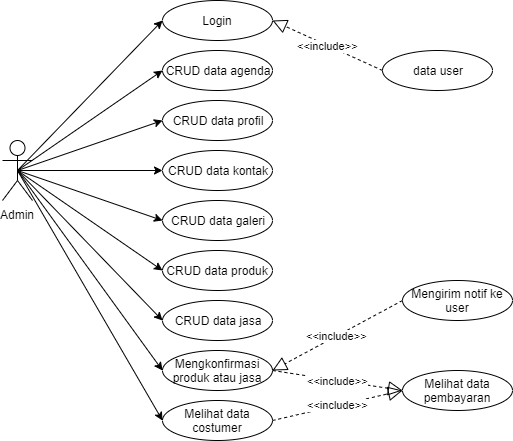

The diagram above was exported from draw.io. Its source (the exported page's mxGraphModel, read from the mxfile embedded in the PNG):
<mxGraphModel dx="868" dy="433" grid="1" gridSize="10" guides="1" tooltips="1" connect="1" arrows="1" fold="1" page="1" pageScale="1" pageWidth="827" pageHeight="1169" math="0" shadow="0">
  <root>
    <mxCell id="0" />
    <mxCell id="1" parent="0" />
    <mxCell id="fhEpHBwYlhVIajJkZ2_7-1" value="Admin" style="shape=umlActor;verticalLabelPosition=bottom;labelBackgroundColor=#ffffff;verticalAlign=top;html=1;" vertex="1" parent="1">
      <mxGeometry x="20" y="250" width="30" height="60" as="geometry" />
    </mxCell>
    <mxCell id="fhEpHBwYlhVIajJkZ2_7-2" value="Login" style="ellipse;whiteSpace=wrap;html=1;" vertex="1" parent="1">
      <mxGeometry x="180" y="110" width="110" height="40" as="geometry" />
    </mxCell>
    <mxCell id="fhEpHBwYlhVIajJkZ2_7-3" value="data user" style="ellipse;whiteSpace=wrap;html=1;" vertex="1" parent="1">
      <mxGeometry x="400" y="160" width="110" height="40" as="geometry" />
    </mxCell>
    <mxCell id="fhEpHBwYlhVIajJkZ2_7-4" value="Melihat data costumer" style="ellipse;whiteSpace=wrap;html=1;" vertex="1" parent="1">
      <mxGeometry x="180" y="510" width="110" height="40" as="geometry" />
    </mxCell>
    <mxCell id="fhEpHBwYlhVIajJkZ2_7-5" value="CRUD data agenda" style="ellipse;whiteSpace=wrap;html=1;" vertex="1" parent="1">
      <mxGeometry x="180" y="160" width="110" height="40" as="geometry" />
    </mxCell>
    <mxCell id="fhEpHBwYlhVIajJkZ2_7-6" value="CRUD data kontak" style="ellipse;whiteSpace=wrap;html=1;" vertex="1" parent="1">
      <mxGeometry x="180" y="260" width="110" height="40" as="geometry" />
    </mxCell>
    <mxCell id="fhEpHBwYlhVIajJkZ2_7-9" value="CRUD data profil" style="ellipse;whiteSpace=wrap;html=1;" vertex="1" parent="1">
      <mxGeometry x="180" y="210" width="110" height="40" as="geometry" />
    </mxCell>
    <mxCell id="fhEpHBwYlhVIajJkZ2_7-10" value="Melihat data pembayaran" style="ellipse;whiteSpace=wrap;html=1;" vertex="1" parent="1">
      <mxGeometry x="420" y="480" width="110" height="40" as="geometry" />
    </mxCell>
    <mxCell id="fhEpHBwYlhVIajJkZ2_7-11" value="Mengkonfirmasi produk atau jasa" style="ellipse;whiteSpace=wrap;html=1;" vertex="1" parent="1">
      <mxGeometry x="180" y="460" width="110" height="40" as="geometry" />
    </mxCell>
    <mxCell id="fhEpHBwYlhVIajJkZ2_7-12" value="&lt;span style=&quot;white-space: normal&quot;&gt;CRUD data jasa&lt;/span&gt;" style="ellipse;whiteSpace=wrap;html=1;" vertex="1" parent="1">
      <mxGeometry x="180" y="410" width="110" height="40" as="geometry" />
    </mxCell>
    <mxCell id="fhEpHBwYlhVIajJkZ2_7-13" value="CRUD data produk" style="ellipse;whiteSpace=wrap;html=1;" vertex="1" parent="1">
      <mxGeometry x="180" y="360" width="110" height="40" as="geometry" />
    </mxCell>
    <mxCell id="fhEpHBwYlhVIajJkZ2_7-14" value="&lt;span style=&quot;white-space: normal&quot;&gt;CRUD data galeri&lt;/span&gt;" style="ellipse;whiteSpace=wrap;html=1;" vertex="1" parent="1">
      <mxGeometry x="180" y="310" width="110" height="40" as="geometry" />
    </mxCell>
    <mxCell id="fhEpHBwYlhVIajJkZ2_7-19" value="" style="endArrow=classic;html=1;entryX=0;entryY=0.5;entryDx=0;entryDy=0;exitX=0.5;exitY=0.5;exitDx=0;exitDy=0;exitPerimeter=0;" edge="1" parent="1" source="fhEpHBwYlhVIajJkZ2_7-1" target="fhEpHBwYlhVIajJkZ2_7-5">
      <mxGeometry width="50" height="50" relative="1" as="geometry">
        <mxPoint x="70" y="280" as="sourcePoint" />
        <mxPoint x="120" y="230" as="targetPoint" />
      </mxGeometry>
    </mxCell>
    <mxCell id="fhEpHBwYlhVIajJkZ2_7-20" value="" style="endArrow=classic;html=1;entryX=0;entryY=0.5;entryDx=0;entryDy=0;exitX=0.5;exitY=0.5;exitDx=0;exitDy=0;exitPerimeter=0;" edge="1" parent="1" source="fhEpHBwYlhVIajJkZ2_7-1" target="fhEpHBwYlhVIajJkZ2_7-2">
      <mxGeometry width="50" height="50" relative="1" as="geometry">
        <mxPoint x="55" y="290" as="sourcePoint" />
        <mxPoint x="180" y="240" as="targetPoint" />
      </mxGeometry>
    </mxCell>
    <mxCell id="fhEpHBwYlhVIajJkZ2_7-21" value="" style="endArrow=classic;html=1;entryX=0;entryY=0.5;entryDx=0;entryDy=0;exitX=0.5;exitY=0.5;exitDx=0;exitDy=0;exitPerimeter=0;" edge="1" parent="1" source="fhEpHBwYlhVIajJkZ2_7-1" target="fhEpHBwYlhVIajJkZ2_7-9">
      <mxGeometry width="50" height="50" relative="1" as="geometry">
        <mxPoint x="55" y="280" as="sourcePoint" />
        <mxPoint x="180" y="230" as="targetPoint" />
      </mxGeometry>
    </mxCell>
    <mxCell id="fhEpHBwYlhVIajJkZ2_7-22" value="" style="endArrow=classic;html=1;entryX=0;entryY=0.5;entryDx=0;entryDy=0;exitX=0.5;exitY=0.5;exitDx=0;exitDy=0;exitPerimeter=0;" edge="1" parent="1" source="fhEpHBwYlhVIajJkZ2_7-1" target="fhEpHBwYlhVIajJkZ2_7-6">
      <mxGeometry width="50" height="50" relative="1" as="geometry">
        <mxPoint x="85" y="310" as="sourcePoint" />
        <mxPoint x="210" y="260" as="targetPoint" />
      </mxGeometry>
    </mxCell>
    <mxCell id="fhEpHBwYlhVIajJkZ2_7-23" value="" style="endArrow=classic;html=1;entryX=0;entryY=0.5;entryDx=0;entryDy=0;exitX=0.5;exitY=0.5;exitDx=0;exitDy=0;exitPerimeter=0;" edge="1" parent="1" source="fhEpHBwYlhVIajJkZ2_7-1" target="fhEpHBwYlhVIajJkZ2_7-14">
      <mxGeometry width="50" height="50" relative="1" as="geometry">
        <mxPoint x="95" y="320" as="sourcePoint" />
        <mxPoint x="220" y="270" as="targetPoint" />
      </mxGeometry>
    </mxCell>
    <mxCell id="fhEpHBwYlhVIajJkZ2_7-24" value="" style="endArrow=classic;html=1;entryX=0;entryY=0.5;entryDx=0;entryDy=0;exitX=0.5;exitY=0.5;exitDx=0;exitDy=0;exitPerimeter=0;" edge="1" parent="1" source="fhEpHBwYlhVIajJkZ2_7-1" target="fhEpHBwYlhVIajJkZ2_7-13">
      <mxGeometry width="50" height="50" relative="1" as="geometry">
        <mxPoint x="60" y="280" as="sourcePoint" />
        <mxPoint x="230" y="280" as="targetPoint" />
      </mxGeometry>
    </mxCell>
    <mxCell id="fhEpHBwYlhVIajJkZ2_7-25" value="" style="endArrow=classic;html=1;entryX=0;entryY=0.5;entryDx=0;entryDy=0;exitX=0.5;exitY=0.5;exitDx=0;exitDy=0;exitPerimeter=0;" edge="1" parent="1" source="fhEpHBwYlhVIajJkZ2_7-1" target="fhEpHBwYlhVIajJkZ2_7-12">
      <mxGeometry width="50" height="50" relative="1" as="geometry">
        <mxPoint x="115" y="340" as="sourcePoint" />
        <mxPoint x="240" y="290" as="targetPoint" />
      </mxGeometry>
    </mxCell>
    <mxCell id="fhEpHBwYlhVIajJkZ2_7-26" value="" style="endArrow=classic;html=1;entryX=0;entryY=0.5;entryDx=0;entryDy=0;exitX=0.5;exitY=0.5;exitDx=0;exitDy=0;exitPerimeter=0;" edge="1" parent="1" source="fhEpHBwYlhVIajJkZ2_7-1" target="fhEpHBwYlhVIajJkZ2_7-11">
      <mxGeometry width="50" height="50" relative="1" as="geometry">
        <mxPoint x="125" y="350" as="sourcePoint" />
        <mxPoint x="250" y="300" as="targetPoint" />
      </mxGeometry>
    </mxCell>
    <mxCell id="fhEpHBwYlhVIajJkZ2_7-28" value="&amp;lt;&amp;lt;include&amp;gt;&amp;gt;" style="endArrow=block;dashed=1;endFill=0;endSize=12;html=1;exitX=1;exitY=0.5;exitDx=0;exitDy=0;entryX=0;entryY=0.5;entryDx=0;entryDy=0;" edge="1" parent="1" source="fhEpHBwYlhVIajJkZ2_7-4" target="fhEpHBwYlhVIajJkZ2_7-10">
      <mxGeometry width="160" relative="1" as="geometry">
        <mxPoint x="310" y="500" as="sourcePoint" />
        <mxPoint x="470" y="500" as="targetPoint" />
      </mxGeometry>
    </mxCell>
    <mxCell id="fhEpHBwYlhVIajJkZ2_7-29" value="&amp;lt;&amp;lt;include&amp;gt;&amp;gt;" style="endArrow=block;dashed=1;endFill=0;endSize=12;html=1;exitX=1;exitY=0.5;exitDx=0;exitDy=0;entryX=0;entryY=0.5;entryDx=0;entryDy=0;" edge="1" parent="1" source="fhEpHBwYlhVIajJkZ2_7-11" target="fhEpHBwYlhVIajJkZ2_7-10">
      <mxGeometry width="160" relative="1" as="geometry">
        <mxPoint x="300" y="490" as="sourcePoint" />
        <mxPoint x="390" y="440" as="targetPoint" />
      </mxGeometry>
    </mxCell>
    <mxCell id="fhEpHBwYlhVIajJkZ2_7-31" value="&amp;lt;&amp;lt;include&amp;gt;&amp;gt;" style="endArrow=block;dashed=1;endFill=0;endSize=12;html=1;entryX=1;entryY=0.5;entryDx=0;entryDy=0;exitX=0;exitY=0.5;exitDx=0;exitDy=0;" edge="1" parent="1" source="fhEpHBwYlhVIajJkZ2_7-3" target="fhEpHBwYlhVIajJkZ2_7-2">
      <mxGeometry width="160" relative="1" as="geometry">
        <mxPoint x="370" y="220" as="sourcePoint" />
        <mxPoint x="420" y="470" as="targetPoint" />
      </mxGeometry>
    </mxCell>
    <mxCell id="fhEpHBwYlhVIajJkZ2_7-40" value="" style="endArrow=classic;html=1;entryX=0;entryY=0.5;entryDx=0;entryDy=0;exitX=0.5;exitY=0.5;exitDx=0;exitDy=0;exitPerimeter=0;" edge="1" parent="1" source="fhEpHBwYlhVIajJkZ2_7-1" target="fhEpHBwYlhVIajJkZ2_7-4">
      <mxGeometry width="50" height="50" relative="1" as="geometry">
        <mxPoint x="45" y="290" as="sourcePoint" />
        <mxPoint x="190" y="490" as="targetPoint" />
      </mxGeometry>
    </mxCell>
    <mxCell id="fhEpHBwYlhVIajJkZ2_7-41" value="Mengirim notif ke user" style="ellipse;whiteSpace=wrap;html=1;" vertex="1" parent="1">
      <mxGeometry x="420" y="390" width="110" height="40" as="geometry" />
    </mxCell>
    <mxCell id="fhEpHBwYlhVIajJkZ2_7-42" value="&amp;lt;&amp;lt;include&amp;gt;&amp;gt;" style="endArrow=block;dashed=1;endFill=0;endSize=12;html=1;exitX=0;exitY=0.5;exitDx=0;exitDy=0;entryX=1;entryY=0.5;entryDx=0;entryDy=0;" edge="1" parent="1" source="fhEpHBwYlhVIajJkZ2_7-41" target="fhEpHBwYlhVIajJkZ2_7-11">
      <mxGeometry width="160" relative="1" as="geometry">
        <mxPoint x="300" y="490" as="sourcePoint" />
        <mxPoint x="430" y="510" as="targetPoint" />
      </mxGeometry>
    </mxCell>
  </root>
</mxGraphModel>